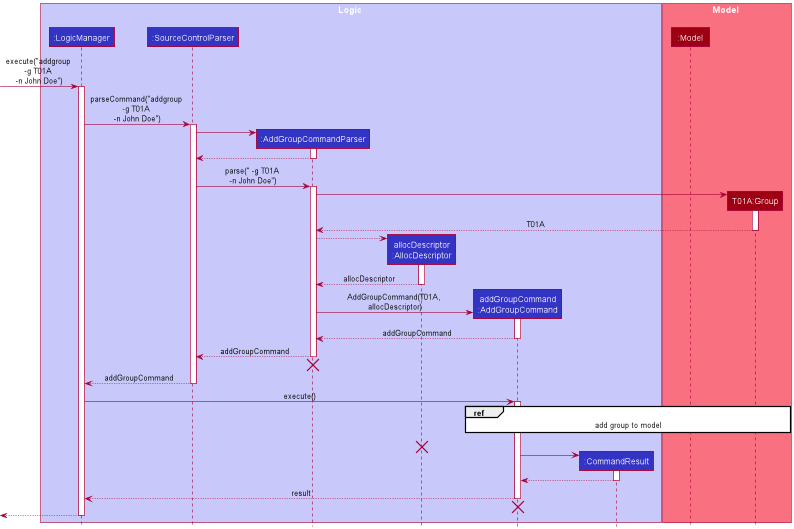

The diagram above was rendered by PlantUML. Its source (embedded in the PNG):
@startuml
!include style.puml
scale 1.5

box Logic LOGIC_COLOR_T1
participant ":LogicManager" as LogicManager LOGIC_COLOR
participant ":SourceControlParser" as SourceControlParser LOGIC_COLOR
participant ":AddGroupCommandParser" as AddGroupCommandParser LOGIC_COLOR
participant "allocDescriptor\n:AllocDescriptor" as JohnDoeDescriptor LOGIC_COLOR
participant "addGroupCommand\n:AddGroupCommand" as AddGroupCommand LOGIC_COLOR
participant ":CommandResult" as CommandResult LOGIC_COLOR
end box

box Model MODEL_COLOR_T1
participant ":Model" as Model MODEL_COLOR
participant "T01A:Group" as Group MODEL_COLOR
end box

[-> LogicManager : execute("addgroup \n-g T01A \n-n John Doe")
activate LogicManager

LogicManager -> SourceControlParser : parseCommand("addgroup \n-g T01A \n-n John Doe")
activate SourceControlParser

create AddGroupCommandParser
SourceControlParser -> AddGroupCommandParser
activate AddGroupCommandParser

AddGroupCommandParser --> SourceControlParser
deactivate AddGroupCommandParser

SourceControlParser -> AddGroupCommandParser : parse(" -g T01A \n-n John Doe")
activate AddGroupCommandParser

create Group
AddGroupCommandParser -> Group
activate Group

Group --> AddGroupCommandParser : T01A
deactivate Group

create JohnDoeDescriptor
AddGroupCommandParser --> JohnDoeDescriptor
activate JohnDoeDescriptor

JohnDoeDescriptor --> AddGroupCommandParser : allocDescriptor
deactivate JohnDoeDescriptor

create AddGroupCommand
AddGroupCommandParser -> AddGroupCommand : AddGroupCommand(T01A, \nallocDescriptor)
activate AddGroupCommand

AddGroupCommand --> AddGroupCommandParser : addGroupCommand
deactivate AddGroupCommand

AddGroupCommandParser --> SourceControlParser : addGroupCommand
deactivate AddGroupCommandParser
'Hidden arrow to position the destroy marker below the end of the activation bar.
AddGroupCommandParser -[hidden]-> SourceControlParser
destroy AddGroupCommandParser

SourceControlParser --> LogicManager : addGroupCommand
deactivate SourceControlParser

LogicManager -> AddGroupCommand : execute()
activate AddGroupCommand

ref over AddGroupCommand, Model, Group: add group to model

JohnDoeDescriptor -[hidden]-> JohnDoeDescriptor
destroy JohnDoeDescriptor

create CommandResult
AddGroupCommand -> CommandResult

activate CommandResult

CommandResult --> AddGroupCommand
deactivate CommandResult

AddGroupCommand --> LogicManager : result
deactivate AddGroupCommand
'Hidden arrow to position the destroy marker below the end of the activation bar.
AddGroupCommand -[hidden]-> CommandResult
destroy AddGroupCommand

[<--LogicManager
deactivate LogicManager
@enduml